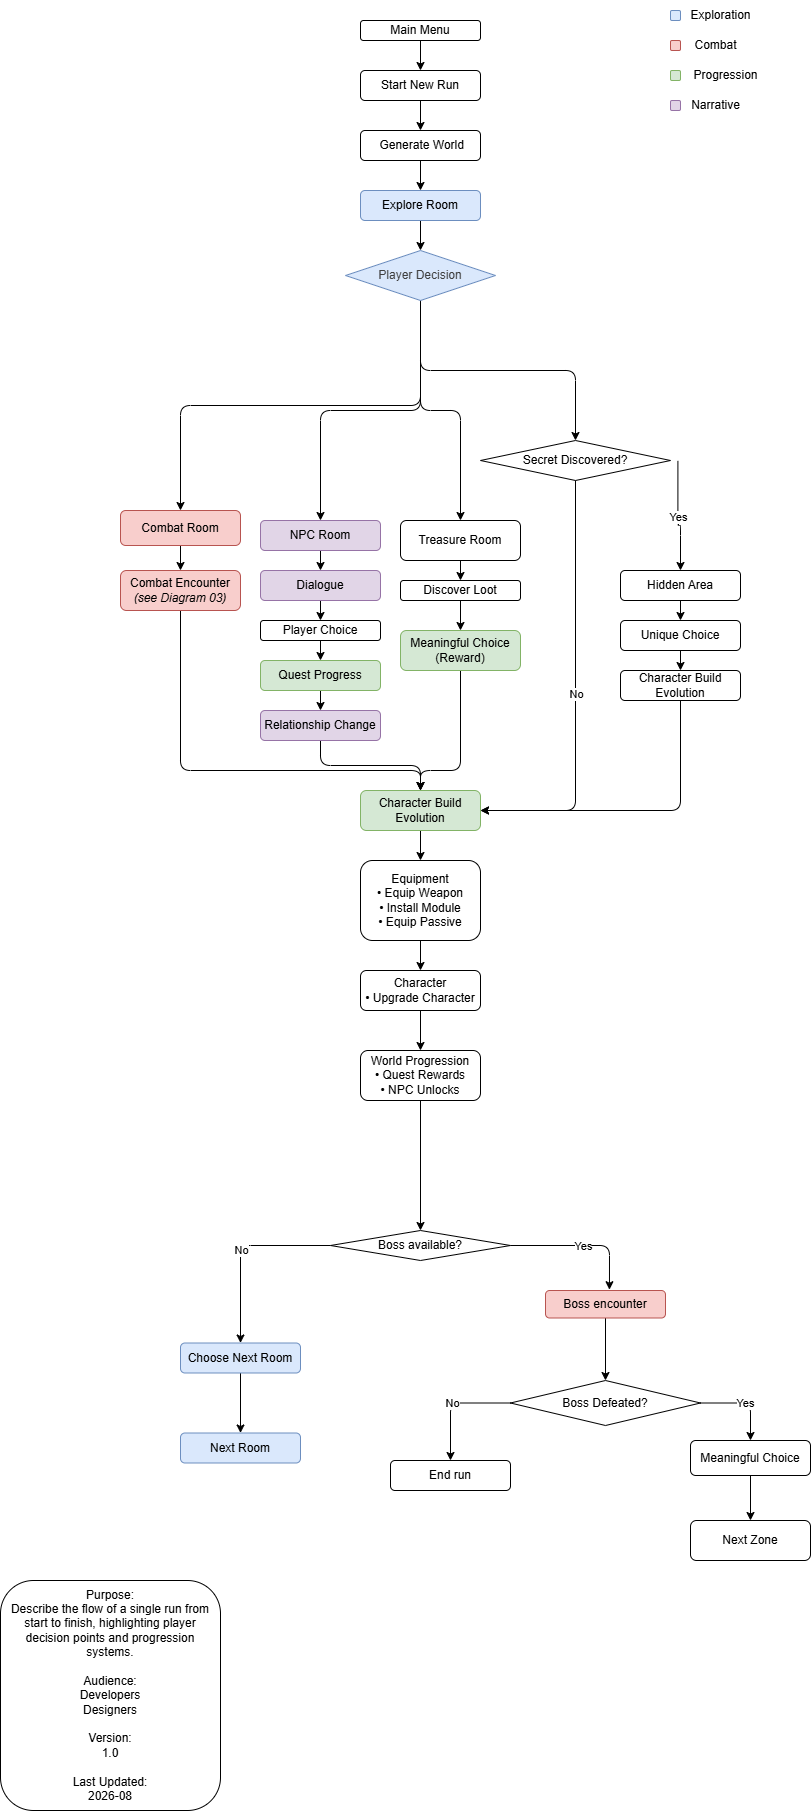

The diagram above was exported from draw.io. Its source (the exported page's mxGraphModel, read from the mxfile embedded in the PNG):
<mxGraphModel dx="832" dy="612" grid="1" gridSize="10" guides="1" tooltips="1" connect="1" arrows="1" fold="1" page="1" pageScale="1" pageWidth="850" pageHeight="1100" math="0" shadow="0">
  <root>
    <mxCell id="0" />
    <mxCell id="1" parent="0" />
    <mxCell id="19" style="edgeStyle=orthogonalEdgeStyle;html=1;exitX=0.5;exitY=1;exitDx=0;exitDy=0;entryX=0.5;entryY=0;entryDx=0;entryDy=0;" parent="1" source="2" target="3" edge="1">
      <mxGeometry relative="1" as="geometry" />
    </mxCell>
    <mxCell id="2" value="Main Menu" style="rounded=1;whiteSpace=wrap;html=1;" parent="1" vertex="1">
      <mxGeometry x="360" y="20" width="120" height="20" as="geometry" />
    </mxCell>
    <mxCell id="20" style="edgeStyle=orthogonalEdgeStyle;html=1;exitX=0.5;exitY=1;exitDx=0;exitDy=0;entryX=0.5;entryY=0;entryDx=0;entryDy=0;" parent="1" source="3" target="4" edge="1">
      <mxGeometry relative="1" as="geometry" />
    </mxCell>
    <mxCell id="3" value="Start New Run" style="rounded=1;whiteSpace=wrap;html=1;" parent="1" vertex="1">
      <mxGeometry x="360" y="70" width="120" height="30" as="geometry" />
    </mxCell>
    <mxCell id="23" style="edgeStyle=orthogonalEdgeStyle;html=1;exitX=0.5;exitY=1;exitDx=0;exitDy=0;entryX=0.5;entryY=0;entryDx=0;entryDy=0;" parent="1" source="4" target="5" edge="1">
      <mxGeometry relative="1" as="geometry" />
    </mxCell>
    <mxCell id="4" value="&amp;nbsp;Generate World" style="rounded=1;whiteSpace=wrap;html=1;" parent="1" vertex="1">
      <mxGeometry x="360" y="130" width="120" height="30" as="geometry" />
    </mxCell>
    <mxCell id="24" style="edgeStyle=orthogonalEdgeStyle;html=1;exitX=0.5;exitY=1;exitDx=0;exitDy=0;entryX=0.5;entryY=0;entryDx=0;entryDy=0;" parent="1" source="118" target="6" edge="1">
      <mxGeometry relative="1" as="geometry">
        <mxPoint x="419.9999999999999" y="290" as="sourcePoint" />
      </mxGeometry>
    </mxCell>
    <mxCell id="25" style="edgeStyle=orthogonalEdgeStyle;html=1;exitX=0.5;exitY=1;exitDx=0;exitDy=0;entryX=0.5;entryY=0;entryDx=0;entryDy=0;" parent="1" source="118" target="8" edge="1">
      <mxGeometry relative="1" as="geometry">
        <mxPoint x="419.9999999999999" y="290" as="sourcePoint" />
      </mxGeometry>
    </mxCell>
    <mxCell id="26" style="edgeStyle=orthogonalEdgeStyle;html=1;exitX=0.5;exitY=1;exitDx=0;exitDy=0;entryX=0.5;entryY=0;entryDx=0;entryDy=0;" parent="1" source="118" target="9" edge="1">
      <mxGeometry relative="1" as="geometry">
        <mxPoint x="419.9999999999999" y="290" as="sourcePoint" />
      </mxGeometry>
    </mxCell>
    <mxCell id="75" style="edgeStyle=orthogonalEdgeStyle;html=1;exitX=0.5;exitY=1;exitDx=0;exitDy=0;entryX=0.5;entryY=0;entryDx=0;entryDy=0;" parent="1" source="5" target="118" edge="1">
      <mxGeometry relative="1" as="geometry">
        <mxPoint x="419.9999999999999" y="260" as="targetPoint" />
      </mxGeometry>
    </mxCell>
    <mxCell id="5" value="Explore Room" style="rounded=1;whiteSpace=wrap;html=1;fillColor=#dae8fc;strokeColor=#6c8ebf;" parent="1" vertex="1">
      <mxGeometry x="360" y="190" width="120" height="30" as="geometry" />
    </mxCell>
    <mxCell id="27" style="edgeStyle=orthogonalEdgeStyle;html=1;exitX=0.5;exitY=1;exitDx=0;exitDy=0;entryX=0.5;entryY=0;entryDx=0;entryDy=0;" parent="1" source="6" target="10" edge="1">
      <mxGeometry relative="1" as="geometry" />
    </mxCell>
    <mxCell id="6" value="Combat Room" style="rounded=1;whiteSpace=wrap;html=1;fillColor=#f8cecc;strokeColor=#b85450;" parent="1" vertex="1">
      <mxGeometry x="120" y="510" width="120" height="35" as="geometry" />
    </mxCell>
    <mxCell id="29" style="edgeStyle=orthogonalEdgeStyle;html=1;entryX=0.5;entryY=0;entryDx=0;entryDy=0;" parent="1" source="8" target="12" edge="1">
      <mxGeometry relative="1" as="geometry" />
    </mxCell>
    <mxCell id="8" value="NPC Room" style="rounded=1;whiteSpace=wrap;html=1;fillColor=#e1d5e7;strokeColor=#9673a6;" parent="1" vertex="1">
      <mxGeometry x="260" y="520" width="120" height="30" as="geometry" />
    </mxCell>
    <mxCell id="30" style="edgeStyle=orthogonalEdgeStyle;html=1;exitX=0.5;exitY=1;exitDx=0;exitDy=0;entryX=0.5;entryY=0;entryDx=0;entryDy=0;" parent="1" source="9" target="50" edge="1">
      <mxGeometry relative="1" as="geometry" />
    </mxCell>
    <mxCell id="9" value="Treasure Room" style="rounded=1;whiteSpace=wrap;html=1;" parent="1" vertex="1">
      <mxGeometry x="400" y="520" width="120" height="40" as="geometry" />
    </mxCell>
    <mxCell id="105" style="edgeStyle=orthogonalEdgeStyle;html=1;exitX=0.5;exitY=1;exitDx=0;exitDy=0;entryX=0.5;entryY=0;entryDx=0;entryDy=0;" parent="1" source="10" target="14" edge="1">
      <mxGeometry relative="1" as="geometry">
        <Array as="points">
          <mxPoint x="180" y="770" />
          <mxPoint x="420" y="770" />
        </Array>
      </mxGeometry>
    </mxCell>
    <mxCell id="10" value="Combat Encounter &lt;em data-end=&quot;4567&quot; data-start=&quot;4549&quot;&gt;(see Diagram 03)&lt;/em&gt;" style="rounded=1;whiteSpace=wrap;html=1;fillColor=#f8cecc;strokeColor=#b85450;" parent="1" vertex="1">
      <mxGeometry x="120" y="570" width="120" height="40" as="geometry" />
    </mxCell>
    <mxCell id="32" style="edgeStyle=orthogonalEdgeStyle;html=1;exitX=0.5;exitY=1;exitDx=0;exitDy=0;entryX=0.5;entryY=0;entryDx=0;entryDy=0;" parent="1" source="12" target="42" edge="1">
      <mxGeometry relative="1" as="geometry" />
    </mxCell>
    <mxCell id="12" value="&amp;nbsp;Dialogue&amp;nbsp;" style="rounded=1;whiteSpace=wrap;html=1;fillColor=#e1d5e7;strokeColor=#9673a6;" parent="1" vertex="1">
      <mxGeometry x="260" y="570" width="120" height="30" as="geometry" />
    </mxCell>
    <mxCell id="104" style="edgeStyle=orthogonalEdgeStyle;html=1;exitX=0.5;exitY=1;exitDx=0;exitDy=0;entryX=0.5;entryY=0;entryDx=0;entryDy=0;" parent="1" source="13" target="14" edge="1">
      <mxGeometry relative="1" as="geometry">
        <Array as="points">
          <mxPoint x="460" y="770" />
          <mxPoint x="420" y="770" />
        </Array>
      </mxGeometry>
    </mxCell>
    <mxCell id="13" value="Meaningful Choice&lt;div&gt;(Reward)&lt;/div&gt;" style="rounded=1;whiteSpace=wrap;html=1;fillColor=#d5e8d4;strokeColor=#82b366;" parent="1" vertex="1">
      <mxGeometry x="400" y="630" width="120" height="40" as="geometry" />
    </mxCell>
    <mxCell id="60" style="edgeStyle=orthogonalEdgeStyle;html=1;exitX=0.5;exitY=1;exitDx=0;exitDy=0;entryX=0.5;entryY=0;entryDx=0;entryDy=0;" parent="1" source="14" target="54" edge="1">
      <mxGeometry relative="1" as="geometry" />
    </mxCell>
    <mxCell id="14" value="Character Build Evolution" style="rounded=1;whiteSpace=wrap;html=1;fillColor=#d5e8d4;strokeColor=#82b366;" parent="1" vertex="1">
      <mxGeometry x="360" y="790" width="120" height="40" as="geometry" />
    </mxCell>
    <mxCell id="37" style="edgeStyle=orthogonalEdgeStyle;html=1;exitX=0.5;exitY=1;exitDx=0;exitDy=0;entryX=0.5;entryY=0;entryDx=0;entryDy=0;" parent="1" source="15" target="16" edge="1">
      <mxGeometry relative="1" as="geometry" />
    </mxCell>
    <mxCell id="15" value="Choose Next Room" style="rounded=1;whiteSpace=wrap;html=1;fillColor=#dae8fc;strokeColor=#6c8ebf;" parent="1" vertex="1">
      <mxGeometry x="180" y="1342.5" width="120" height="30" as="geometry" />
    </mxCell>
    <mxCell id="16" value="Next Room" style="rounded=1;whiteSpace=wrap;html=1;fillColor=#dae8fc;strokeColor=#6c8ebf;" parent="1" vertex="1">
      <mxGeometry x="180" y="1432.5" width="120" height="30" as="geometry" />
    </mxCell>
    <mxCell id="38" style="edgeStyle=orthogonalEdgeStyle;html=1;entryX=0.5;entryY=0;entryDx=0;entryDy=0;exitX=0.5;exitY=1;exitDx=0;exitDy=0;" parent="1" source="72" target="18" edge="1">
      <mxGeometry relative="1" as="geometry">
        <mxPoint x="740" y="1530" as="sourcePoint" />
      </mxGeometry>
    </mxCell>
    <mxCell id="18" value="Next Zone" style="rounded=1;whiteSpace=wrap;html=1;" parent="1" vertex="1">
      <mxGeometry x="690" y="1520" width="120" height="40" as="geometry" />
    </mxCell>
    <mxCell id="106" style="edgeStyle=orthogonalEdgeStyle;html=1;exitX=0.5;exitY=1;exitDx=0;exitDy=0;entryX=0.5;entryY=0;entryDx=0;entryDy=0;" parent="1" source="118" target="74" edge="1">
      <mxGeometry relative="1" as="geometry">
        <mxPoint x="419.9999999999999" y="290" as="sourcePoint" />
      </mxGeometry>
    </mxCell>
    <mxCell id="47" style="edgeStyle=orthogonalEdgeStyle;html=1;exitX=0.5;exitY=1;exitDx=0;exitDy=0;entryX=0.5;entryY=0;entryDx=0;entryDy=0;" parent="1" source="42" target="44" edge="1">
      <mxGeometry relative="1" as="geometry" />
    </mxCell>
    <mxCell id="42" value="Player Choice" style="rounded=1;whiteSpace=wrap;html=1;" parent="1" vertex="1">
      <mxGeometry x="260" y="620" width="120" height="20" as="geometry" />
    </mxCell>
    <mxCell id="48" style="edgeStyle=orthogonalEdgeStyle;html=1;exitX=0.5;exitY=1;exitDx=0;exitDy=0;entryX=0.5;entryY=0;entryDx=0;entryDy=0;" parent="1" source="44" target="45" edge="1">
      <mxGeometry relative="1" as="geometry" />
    </mxCell>
    <mxCell id="44" value="Quest Progress" style="rounded=1;whiteSpace=wrap;html=1;fillColor=#d5e8d4;strokeColor=#82b366;" parent="1" vertex="1">
      <mxGeometry x="260" y="660" width="120" height="30" as="geometry" />
    </mxCell>
    <mxCell id="103" style="edgeStyle=orthogonalEdgeStyle;html=1;exitX=0.5;exitY=1;exitDx=0;exitDy=0;entryX=0.5;entryY=0;entryDx=0;entryDy=0;" parent="1" source="45" target="14" edge="1">
      <mxGeometry relative="1" as="geometry" />
    </mxCell>
    <mxCell id="45" value="Relationship Change" style="rounded=1;whiteSpace=wrap;html=1;fillColor=#e1d5e7;strokeColor=#9673a6;" parent="1" vertex="1">
      <mxGeometry x="260" y="710" width="120" height="30" as="geometry" />
    </mxCell>
    <mxCell id="53" style="edgeStyle=orthogonalEdgeStyle;html=1;exitX=0.5;exitY=1;exitDx=0;exitDy=0;entryX=0.5;entryY=0;entryDx=0;entryDy=0;" parent="1" source="50" target="13" edge="1">
      <mxGeometry relative="1" as="geometry" />
    </mxCell>
    <mxCell id="50" value="Discover Loot" style="rounded=1;whiteSpace=wrap;html=1;" parent="1" vertex="1">
      <mxGeometry x="400" y="580" width="120" height="20" as="geometry" />
    </mxCell>
    <mxCell id="119" value="" style="edgeStyle=none;html=1;" parent="1" source="54" target="57" edge="1">
      <mxGeometry relative="1" as="geometry" />
    </mxCell>
    <mxCell id="54" value="Equipment&lt;br/&gt;• Equip Weapon&lt;br/&gt;• Install Module&lt;br/&gt;• Equip Passive" style="rounded=1;whiteSpace=wrap;html=1;" parent="1" vertex="1">
      <mxGeometry x="360" y="860" width="120" height="80" as="geometry" />
    </mxCell>
    <mxCell id="65" style="edgeStyle=orthogonalEdgeStyle;html=1;exitX=0.5;exitY=1;exitDx=0;exitDy=0;entryX=0.5;entryY=0;entryDx=0;entryDy=0;" parent="1" source="57" target="58" edge="1">
      <mxGeometry relative="1" as="geometry" />
    </mxCell>
    <mxCell id="57" value="Character&lt;br/&gt;• Upgrade Character" style="rounded=1;whiteSpace=wrap;html=1;" parent="1" vertex="1">
      <mxGeometry x="360" y="970" width="120" height="40" as="geometry" />
    </mxCell>
    <mxCell id="66" style="edgeStyle=orthogonalEdgeStyle;html=1;exitX=0.5;exitY=1;exitDx=0;exitDy=0;entryX=0.5;entryY=0;entryDx=0;entryDy=0;" parent="1" source="58" target="93" edge="1">
      <mxGeometry relative="1" as="geometry">
        <mxPoint x="420" y="1140" as="targetPoint" />
      </mxGeometry>
    </mxCell>
    <mxCell id="58" value="World Progression&lt;br/&gt;• Quest Rewards&lt;br/&gt;• NPC Unlocks" style="rounded=1;whiteSpace=wrap;html=1;" parent="1" vertex="1">
      <mxGeometry x="360" y="1050" width="120" height="50" as="geometry" />
    </mxCell>
    <mxCell id="67" value="Boss Defeated?" style="rhombus;whiteSpace=wrap;html=1;" parent="1" vertex="1">
      <mxGeometry x="510" y="1380" width="190" height="45" as="geometry" />
    </mxCell>
    <mxCell id="69" value="End run" style="rounded=1;whiteSpace=wrap;html=1;" parent="1" vertex="1">
      <mxGeometry x="390" y="1460" width="120" height="30" as="geometry" />
    </mxCell>
    <mxCell id="72" value="Meaningful Choice" style="rounded=1;whiteSpace=wrap;html=1;" parent="1" vertex="1">
      <mxGeometry x="690" y="1440" width="120" height="35" as="geometry" />
    </mxCell>
    <mxCell id="74" value="Secret Discovered?" style="rhombus;whiteSpace=wrap;html=1;" parent="1" vertex="1">
      <mxGeometry x="480" y="440" width="190" height="40" as="geometry" />
    </mxCell>
    <mxCell id="88" style="edgeStyle=orthogonalEdgeStyle;html=1;exitX=0.5;exitY=1;exitDx=0;exitDy=0;entryX=0.5;entryY=0;entryDx=0;entryDy=0;" parent="1" source="76" target="87" edge="1">
      <mxGeometry relative="1" as="geometry" />
    </mxCell>
    <mxCell id="76" value="Hidden Area" style="rounded=1;whiteSpace=wrap;html=1;" parent="1" vertex="1">
      <mxGeometry x="620" y="570" width="120" height="30" as="geometry" />
    </mxCell>
    <mxCell id="77" value="" style="endArrow=classic;html=1;exitX=0;exitY=0.5;exitDx=0;exitDy=0;entryX=0.5;entryY=0;entryDx=0;entryDy=0;edgeStyle=orthogonalEdgeStyle;" parent="1" source="67" target="69" edge="1">
      <mxGeometry relative="1" as="geometry">
        <mxPoint x="410" y="1430" as="sourcePoint" />
        <mxPoint x="510" y="1430" as="targetPoint" />
      </mxGeometry>
    </mxCell>
    <mxCell id="78" value="No" style="edgeLabel;resizable=0;html=1;;align=center;verticalAlign=middle;" parent="77" connectable="0" vertex="1">
      <mxGeometry relative="1" as="geometry" />
    </mxCell>
    <mxCell id="79" value="" style="endArrow=classic;html=1;entryX=0.5;entryY=0;entryDx=0;entryDy=0;exitX=1;exitY=0.5;exitDx=0;exitDy=0;edgeStyle=orthogonalEdgeStyle;" parent="1" source="67" target="72" edge="1">
      <mxGeometry relative="1" as="geometry">
        <mxPoint x="410" y="1430" as="sourcePoint" />
        <mxPoint x="510" y="1430" as="targetPoint" />
      </mxGeometry>
    </mxCell>
    <mxCell id="80" value="Yes" style="edgeLabel;resizable=0;html=1;;align=center;verticalAlign=middle;" parent="79" connectable="0" vertex="1">
      <mxGeometry relative="1" as="geometry" />
    </mxCell>
    <mxCell id="81" value="" style="endArrow=classic;html=1;exitX=1.039;exitY=0.51;exitDx=0;exitDy=0;entryX=0.5;entryY=0;entryDx=0;entryDy=0;edgeStyle=orthogonalEdgeStyle;exitPerimeter=0;" parent="1" source="74" target="76" edge="1">
      <mxGeometry relative="1" as="geometry">
        <mxPoint x="410" y="310" as="sourcePoint" />
        <mxPoint x="510" y="310" as="targetPoint" />
      </mxGeometry>
    </mxCell>
    <mxCell id="82" value="Yes" style="edgeLabel;resizable=0;html=1;;align=center;verticalAlign=middle;" parent="81" connectable="0" vertex="1">
      <mxGeometry relative="1" as="geometry" />
    </mxCell>
    <mxCell id="85" value="" style="endArrow=classic;html=1;exitX=0.5;exitY=1;exitDx=0;exitDy=0;edgeStyle=orthogonalEdgeStyle;entryX=1;entryY=0.5;entryDx=0;entryDy=0;" parent="1" source="74" target="14" edge="1">
      <mxGeometry relative="1" as="geometry">
        <mxPoint x="410" y="310" as="sourcePoint" />
        <mxPoint x="510" y="470" as="targetPoint" />
      </mxGeometry>
    </mxCell>
    <mxCell id="86" value="No" style="edgeLabel;resizable=0;html=1;;align=center;verticalAlign=middle;" parent="85" connectable="0" vertex="1">
      <mxGeometry relative="1" as="geometry" />
    </mxCell>
    <mxCell id="90" style="edgeStyle=orthogonalEdgeStyle;html=1;exitX=0.5;exitY=1;exitDx=0;exitDy=0;entryX=0.5;entryY=0;entryDx=0;entryDy=0;" parent="1" source="87" target="89" edge="1">
      <mxGeometry relative="1" as="geometry" />
    </mxCell>
    <mxCell id="87" value="Unique Choice" style="rounded=1;whiteSpace=wrap;html=1;" parent="1" vertex="1">
      <mxGeometry x="620" y="620" width="120" height="30" as="geometry" />
    </mxCell>
    <mxCell id="91" style="edgeStyle=orthogonalEdgeStyle;html=1;exitX=0.5;exitY=1;exitDx=0;exitDy=0;entryX=1;entryY=0.5;entryDx=0;entryDy=0;" parent="1" source="89" target="14" edge="1">
      <mxGeometry relative="1" as="geometry" />
    </mxCell>
    <mxCell id="89" value="Character Build Evolution" style="rounded=1;whiteSpace=wrap;html=1;" parent="1" vertex="1">
      <mxGeometry x="620" y="670" width="120" height="30" as="geometry" />
    </mxCell>
    <mxCell id="93" value="Boss available?" style="rhombus;whiteSpace=wrap;html=1;" parent="1" vertex="1">
      <mxGeometry x="330" y="1230" width="180" height="30" as="geometry" />
    </mxCell>
    <mxCell id="95" value="" style="endArrow=classic;html=1;exitX=0;exitY=0.5;exitDx=0;exitDy=0;entryX=0.5;entryY=0;entryDx=0;entryDy=0;edgeStyle=orthogonalEdgeStyle;" parent="1" source="93" target="15" edge="1">
      <mxGeometry relative="1" as="geometry">
        <mxPoint x="330" y="1290" as="sourcePoint" />
        <mxPoint x="430" y="1290" as="targetPoint" />
      </mxGeometry>
    </mxCell>
    <mxCell id="96" value="No" style="edgeLabel;resizable=0;html=1;;align=center;verticalAlign=middle;" parent="95" connectable="0" vertex="1">
      <mxGeometry relative="1" as="geometry" />
    </mxCell>
    <mxCell id="97" value="" style="endArrow=classic;html=1;entryX=0.533;entryY=-0.029;entryDx=0;entryDy=0;exitX=1;exitY=0.5;exitDx=0;exitDy=0;entryPerimeter=0;edgeStyle=orthogonalEdgeStyle;" parent="1" source="93" target="99" edge="1">
      <mxGeometry relative="1" as="geometry">
        <mxPoint x="500" y="1310" as="sourcePoint" />
        <mxPoint x="430" y="1290" as="targetPoint" />
      </mxGeometry>
    </mxCell>
    <mxCell id="98" value="Yes" style="edgeLabel;resizable=0;html=1;;align=center;verticalAlign=middle;" parent="97" connectable="0" vertex="1">
      <mxGeometry relative="1" as="geometry" />
    </mxCell>
    <mxCell id="101" style="edgeStyle=orthogonalEdgeStyle;html=1;exitX=0.5;exitY=1;exitDx=0;exitDy=0;entryX=0.5;entryY=0;entryDx=0;entryDy=0;" parent="1" source="99" target="67" edge="1">
      <mxGeometry relative="1" as="geometry" />
    </mxCell>
    <mxCell id="99" value="Boss encounter" style="rounded=1;whiteSpace=wrap;html=1;fillColor=#f8cecc;strokeColor=#b85450;" parent="1" vertex="1">
      <mxGeometry x="545" y="1290" width="120" height="27.5" as="geometry" />
    </mxCell>
    <mxCell id="108" value="" style="rounded=1;whiteSpace=wrap;html=1;fillColor=#dae8fc;strokeColor=#6c8ebf;" parent="1" vertex="1">
      <mxGeometry x="670" y="10" width="10" height="10" as="geometry" />
    </mxCell>
    <mxCell id="109" value="" style="rounded=1;whiteSpace=wrap;html=1;fillColor=#f8cecc;strokeColor=#b85450;" parent="1" vertex="1">
      <mxGeometry x="670" y="40" width="10" height="10" as="geometry" />
    </mxCell>
    <mxCell id="110" value="" style="rounded=1;whiteSpace=wrap;html=1;fillColor=#d5e8d4;strokeColor=#82b366;" parent="1" vertex="1">
      <mxGeometry x="670" y="70" width="10" height="10" as="geometry" />
    </mxCell>
    <mxCell id="111" value="" style="rounded=1;whiteSpace=wrap;html=1;fillColor=#e1d5e7;strokeColor=#9673a6;" parent="1" vertex="1">
      <mxGeometry x="670" y="100" width="10" height="10" as="geometry" />
    </mxCell>
    <mxCell id="112" value="Exploration" style="text;html=1;align=center;verticalAlign=middle;resizable=0;points=[];autosize=1;strokeColor=none;fillColor=none;" parent="1" vertex="1">
      <mxGeometry x="680" width="80" height="30" as="geometry" />
    </mxCell>
    <mxCell id="113" value="Combat" style="text;html=1;align=center;verticalAlign=middle;resizable=0;points=[];autosize=1;strokeColor=none;fillColor=none;" parent="1" vertex="1">
      <mxGeometry x="680" y="30" width="70" height="30" as="geometry" />
    </mxCell>
    <mxCell id="116" value="Progression" style="text;html=1;align=center;verticalAlign=middle;resizable=0;points=[];autosize=1;strokeColor=none;fillColor=none;" parent="1" vertex="1">
      <mxGeometry x="680" y="60" width="90" height="30" as="geometry" />
    </mxCell>
    <mxCell id="117" value=" Narrative" style="text;html=1;align=center;verticalAlign=middle;resizable=0;points=[];autosize=1;strokeColor=none;fillColor=none;" parent="1" vertex="1">
      <mxGeometry x="680" y="90" width="70" height="30" as="geometry" />
    </mxCell>
    <mxCell id="118" value="&lt;span style=&quot;color: rgb(63, 63, 63);&quot;&gt;Player Decision&lt;/span&gt;" style="rhombus;whiteSpace=wrap;html=1;fillColor=#dae8fc;strokeColor=#6c8ebf;" parent="1" vertex="1">
      <mxGeometry x="345" y="250" width="150" height="50" as="geometry" />
    </mxCell>
    <mxCell id="121" value="Purpose:&lt;br/&gt;Describe the flow of a single run from&lt;br/&gt;start to finish, highlighting player&lt;br/&gt;decision points and progression systems.&lt;br/&gt;&lt;br/&gt;Audience:&lt;br/&gt;Developers&lt;br/&gt;Designers&lt;br/&gt;&lt;br/&gt;Version:&lt;br/&gt;1.0&lt;br/&gt;&lt;br/&gt;Last Updated:&lt;br/&gt;2026-08" style="rounded=1;whiteSpace=wrap;html=1;" parent="1" vertex="1">
      <mxGeometry y="1580" width="220" height="230" as="geometry" />
    </mxCell>
  </root>
</mxGraphModel>